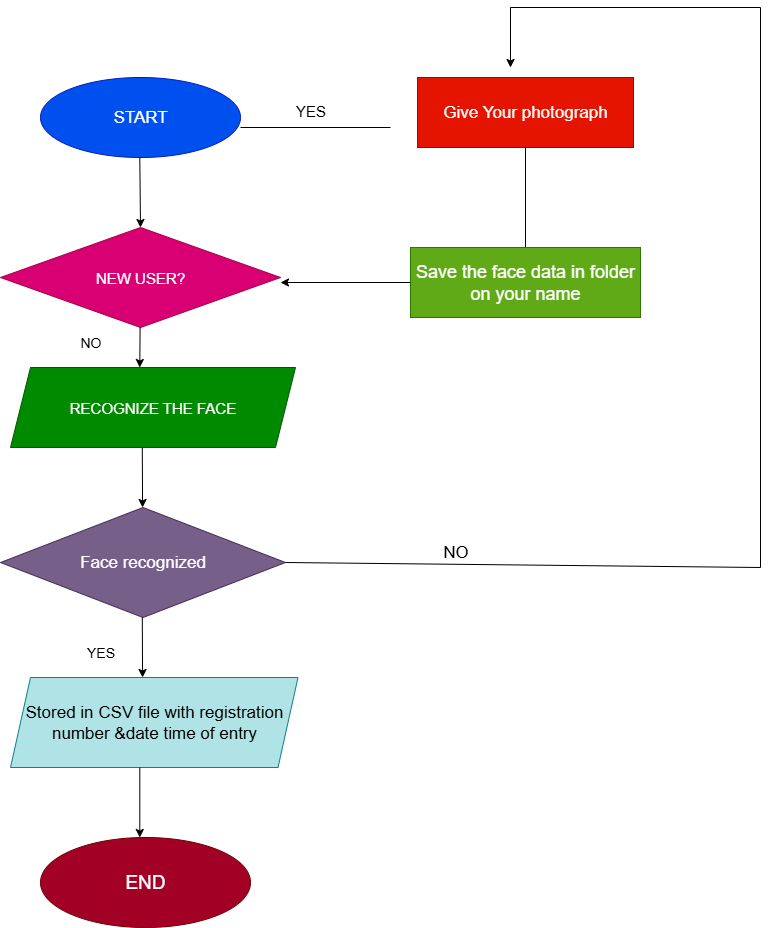

The diagram above was exported from draw.io. Its source (the exported page's mxGraphModel, read from the mxfile embedded in the PNG):
<mxGraphModel dx="1463" dy="777" grid="1" gridSize="10" guides="1" tooltips="1" connect="1" arrows="1" fold="1" page="1" pageScale="1" pageWidth="827" pageHeight="1169" math="0" shadow="0">
  <root>
    <mxCell id="0" />
    <mxCell id="1" parent="0" />
    <mxCell id="fhrF5loYcRAKk-dLMIRE-1" value="&lt;font style=&quot;font-size: 17px;&quot;&gt;START&lt;/font&gt;" style="ellipse;whiteSpace=wrap;html=1;fillColor=#0050ef;fontColor=#ffffff;strokeColor=#001DBC;shadow=0;" vertex="1" parent="1">
      <mxGeometry x="60" y="110" width="200" height="80" as="geometry" />
    </mxCell>
    <mxCell id="fhrF5loYcRAKk-dLMIRE-2" value="" style="endArrow=classic;html=1;rounded=0;entryX=0.5;entryY=0;entryDx=0;entryDy=0;" edge="1" parent="1" target="fhrF5loYcRAKk-dLMIRE-3">
      <mxGeometry width="50" height="50" relative="1" as="geometry">
        <mxPoint x="159.29000000000002" y="190" as="sourcePoint" />
        <mxPoint x="160" y="280" as="targetPoint" />
      </mxGeometry>
    </mxCell>
    <mxCell id="fhrF5loYcRAKk-dLMIRE-3" value="&lt;font style=&quot;font-size: 15px;&quot;&gt;NEW USER?&lt;/font&gt;" style="rhombus;whiteSpace=wrap;html=1;fillColor=#d80073;fontColor=#ffffff;strokeColor=#A50040;" vertex="1" parent="1">
      <mxGeometry x="20" y="260" width="280" height="100" as="geometry" />
    </mxCell>
    <mxCell id="fhrF5loYcRAKk-dLMIRE-4" value="" style="endArrow=classic;html=1;rounded=0;" edge="1" parent="1" source="fhrF5loYcRAKk-dLMIRE-5">
      <mxGeometry width="50" height="50" relative="1" as="geometry">
        <mxPoint x="159.29000000000002" y="380" as="sourcePoint" />
        <mxPoint x="159.29000000000002" y="470" as="targetPoint" />
      </mxGeometry>
    </mxCell>
    <mxCell id="fhrF5loYcRAKk-dLMIRE-6" value="&lt;font style=&quot;font-size: 17px;&quot;&gt;Face recognized&lt;/font&gt;" style="rhombus;whiteSpace=wrap;html=1;fillColor=#76608a;fontColor=#ffffff;strokeColor=#432D57;" vertex="1" parent="1">
      <mxGeometry x="20" y="540" width="285" height="110" as="geometry" />
    </mxCell>
    <mxCell id="fhrF5loYcRAKk-dLMIRE-7" value="" style="endArrow=classic;html=1;rounded=0;" edge="1" parent="1">
      <mxGeometry width="50" height="50" relative="1" as="geometry">
        <mxPoint x="161.79" y="480" as="sourcePoint" />
        <mxPoint x="162.07999999999998" y="540" as="targetPoint" />
      </mxGeometry>
    </mxCell>
    <mxCell id="fhrF5loYcRAKk-dLMIRE-9" value="" style="endArrow=classic;html=1;rounded=0;" edge="1" parent="1">
      <mxGeometry width="50" height="50" relative="1" as="geometry">
        <mxPoint x="162" y="410" as="sourcePoint" />
        <mxPoint x="161.79" y="460" as="targetPoint" />
      </mxGeometry>
    </mxCell>
    <mxCell id="fhrF5loYcRAKk-dLMIRE-10" value="" style="endArrow=classic;html=1;rounded=0;" edge="1" parent="1">
      <mxGeometry width="50" height="50" relative="1" as="geometry">
        <mxPoint x="159.58" y="360" as="sourcePoint" />
        <mxPoint x="159.29" y="400" as="targetPoint" />
      </mxGeometry>
    </mxCell>
    <mxCell id="fhrF5loYcRAKk-dLMIRE-5" value="&lt;font style=&quot;font-size: 15px;&quot;&gt;RECOGNIZE THE FACE&lt;/font&gt;" style="shape=parallelogram;perimeter=parallelogramPerimeter;whiteSpace=wrap;html=1;fixedSize=1;fillColor=#008a00;fontColor=#ffffff;strokeColor=#005700;" vertex="1" parent="1">
      <mxGeometry x="30" y="400" width="285" height="80" as="geometry" />
    </mxCell>
    <mxCell id="fhrF5loYcRAKk-dLMIRE-11" value="&lt;font style=&quot;font-size: 17px;&quot;&gt;Stored in CSV file with registration number &amp;amp;date time of entry&lt;/font&gt;" style="shape=parallelogram;perimeter=parallelogramPerimeter;whiteSpace=wrap;html=1;fixedSize=1;fillColor=light-dark(#B0E3E6,#FF0080);strokeColor=#0e8088;" vertex="1" parent="1">
      <mxGeometry x="30" y="710" width="287.5" height="90" as="geometry" />
    </mxCell>
    <mxCell id="fhrF5loYcRAKk-dLMIRE-12" value="" style="endArrow=classic;html=1;rounded=0;" edge="1" parent="1">
      <mxGeometry width="50" height="50" relative="1" as="geometry">
        <mxPoint x="161.79" y="650" as="sourcePoint" />
        <mxPoint x="162.07999999999998" y="710" as="targetPoint" />
      </mxGeometry>
    </mxCell>
    <mxCell id="fhrF5loYcRAKk-dLMIRE-13" value="" style="endArrow=classic;html=1;rounded=0;" edge="1" parent="1">
      <mxGeometry width="50" height="50" relative="1" as="geometry">
        <mxPoint x="159.29" y="800" as="sourcePoint" />
        <mxPoint x="159.29" y="870" as="targetPoint" />
      </mxGeometry>
    </mxCell>
    <mxCell id="fhrF5loYcRAKk-dLMIRE-14" value="&lt;font style=&quot;font-size: 19px;&quot;&gt;END&lt;/font&gt;" style="ellipse;whiteSpace=wrap;html=1;fillColor=#a20025;fontColor=#ffffff;strokeColor=#6F0000;" vertex="1" parent="1">
      <mxGeometry x="60" y="870" width="210" height="90" as="geometry" />
    </mxCell>
    <mxCell id="fhrF5loYcRAKk-dLMIRE-15" value="&lt;font style=&quot;font-size: 17px;&quot;&gt;Give Your photograph&lt;/font&gt;" style="rounded=0;whiteSpace=wrap;html=1;fillColor=#e51400;fontColor=#ffffff;strokeColor=#B20000;" vertex="1" parent="1">
      <mxGeometry x="437" y="110" width="216" height="70" as="geometry" />
    </mxCell>
    <mxCell id="fhrF5loYcRAKk-dLMIRE-18" value="" style="endArrow=none;html=1;rounded=0;" edge="1" parent="1">
      <mxGeometry width="50" height="50" relative="1" as="geometry">
        <mxPoint x="260" y="160" as="sourcePoint" />
        <mxPoint x="410" y="160" as="targetPoint" />
      </mxGeometry>
    </mxCell>
    <mxCell id="fhrF5loYcRAKk-dLMIRE-19" value="" style="endArrow=none;html=1;rounded=0;entryX=0.5;entryY=1;entryDx=0;entryDy=0;exitX=0.5;exitY=0;exitDx=0;exitDy=0;" edge="1" parent="1" source="fhrF5loYcRAKk-dLMIRE-20" target="fhrF5loYcRAKk-dLMIRE-15">
      <mxGeometry width="50" height="50" relative="1" as="geometry">
        <mxPoint x="522" y="310" as="sourcePoint" />
        <mxPoint x="504.29" y="180" as="targetPoint" />
      </mxGeometry>
    </mxCell>
    <mxCell id="fhrF5loYcRAKk-dLMIRE-20" value="&lt;font style=&quot;font-size: 18px;&quot;&gt;Save the face data in folder on your name&lt;/font&gt;" style="rounded=0;whiteSpace=wrap;html=1;fillColor=#60a917;fontColor=#ffffff;strokeColor=#2D7600;" vertex="1" parent="1">
      <mxGeometry x="430" y="280" width="230" height="70" as="geometry" />
    </mxCell>
    <mxCell id="fhrF5loYcRAKk-dLMIRE-23" value="" style="endArrow=classic;html=1;rounded=0;exitX=0;exitY=0.5;exitDx=0;exitDy=0;entryX=1;entryY=0.55;entryDx=0;entryDy=0;entryPerimeter=0;" edge="1" parent="1" source="fhrF5loYcRAKk-dLMIRE-20" target="fhrF5loYcRAKk-dLMIRE-3">
      <mxGeometry width="50" height="50" relative="1" as="geometry">
        <mxPoint x="420" y="310" as="sourcePoint" />
        <mxPoint x="310" y="315" as="targetPoint" />
      </mxGeometry>
    </mxCell>
    <mxCell id="fhrF5loYcRAKk-dLMIRE-24" value="" style="endArrow=classic;html=1;rounded=0;exitX=1;exitY=0.5;exitDx=0;exitDy=0;" edge="1" parent="1" source="fhrF5loYcRAKk-dLMIRE-6">
      <mxGeometry width="50" height="50" relative="1" as="geometry">
        <mxPoint x="440" y="440" as="sourcePoint" />
        <mxPoint x="530" y="100" as="targetPoint" />
        <Array as="points">
          <mxPoint x="780" y="600" />
          <mxPoint x="780" y="40" />
          <mxPoint x="530" y="40" />
        </Array>
      </mxGeometry>
    </mxCell>
    <mxCell id="fhrF5loYcRAKk-dLMIRE-25" value="&lt;font style=&quot;font-size: 17px;&quot;&gt;NO&lt;/font&gt;" style="text;html=1;align=center;verticalAlign=middle;resizable=0;points=[];autosize=1;strokeColor=none;fillColor=none;" vertex="1" parent="1">
      <mxGeometry x="450" y="570" width="50" height="30" as="geometry" />
    </mxCell>
    <mxCell id="fhrF5loYcRAKk-dLMIRE-26" value="&lt;font style=&quot;font-size: 14px;&quot;&gt;YES&lt;/font&gt;" style="text;html=1;align=center;verticalAlign=middle;resizable=0;points=[];autosize=1;strokeColor=none;fillColor=none;" vertex="1" parent="1">
      <mxGeometry x="95" y="670" width="50" height="30" as="geometry" />
    </mxCell>
    <mxCell id="fhrF5loYcRAKk-dLMIRE-27" value="&lt;font style=&quot;font-size: 14px;&quot;&gt;NO&lt;/font&gt;" style="text;html=1;align=center;verticalAlign=middle;resizable=0;points=[];autosize=1;strokeColor=none;fillColor=none;" vertex="1" parent="1">
      <mxGeometry x="90" y="360" width="40" height="30" as="geometry" />
    </mxCell>
    <mxCell id="fhrF5loYcRAKk-dLMIRE-28" value="&lt;font style=&quot;font-size: 15px;&quot;&gt;YES&lt;/font&gt;" style="text;html=1;align=center;verticalAlign=middle;resizable=0;points=[];autosize=1;strokeColor=none;fillColor=none;" vertex="1" parent="1">
      <mxGeometry x="305" y="128" width="50" height="30" as="geometry" />
    </mxCell>
  </root>
</mxGraphModel>